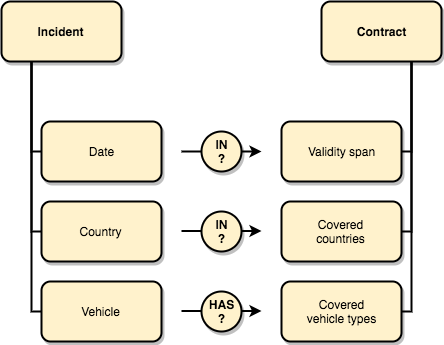

The diagram above was exported from draw.io. Its source (the exported page's mxGraphModel, read from the mxfile embedded in the PNG):
<mxGraphModel dx="946" dy="466" grid="1" gridSize="10" guides="1" tooltips="1" connect="1" arrows="1" fold="1" page="1" pageScale="1" pageWidth="1100" pageHeight="850" math="0" shadow="0">
  <root>
    <mxCell id="HWKZAyj23spnmQKQr-vQ-0" />
    <mxCell id="HWKZAyj23spnmQKQr-vQ-1" parent="HWKZAyj23spnmQKQr-vQ-0" />
    <mxCell id="sspKLydz3VnjwGMYdhbw-1" value="" style="endArrow=classic;html=1;strokeWidth=2;" edge="1" parent="HWKZAyj23spnmQKQr-vQ-1">
      <mxGeometry width="50" height="50" relative="1" as="geometry">
        <mxPoint x="420" y="349.5" as="sourcePoint" />
        <mxPoint x="500" y="349.5" as="targetPoint" />
      </mxGeometry>
    </mxCell>
    <mxCell id="sspKLydz3VnjwGMYdhbw-2" value="" style="endArrow=classic;html=1;strokeWidth=2;" edge="1" parent="HWKZAyj23spnmQKQr-vQ-1">
      <mxGeometry width="50" height="50" relative="1" as="geometry">
        <mxPoint x="420" y="429.5" as="sourcePoint" />
        <mxPoint x="500" y="429.5" as="targetPoint" />
      </mxGeometry>
    </mxCell>
    <mxCell id="sspKLydz3VnjwGMYdhbw-0" value="" style="endArrow=classic;html=1;strokeWidth=2;" edge="1" parent="HWKZAyj23spnmQKQr-vQ-1">
      <mxGeometry width="50" height="50" relative="1" as="geometry">
        <mxPoint x="420" y="270" as="sourcePoint" />
        <mxPoint x="500" y="270" as="targetPoint" />
      </mxGeometry>
    </mxCell>
    <mxCell id="ZW6JOQcvw_z22w_Vow0y-11" style="edgeStyle=orthogonalEdgeStyle;rounded=0;orthogonalLoop=1;jettySize=auto;html=1;exitX=0.25;exitY=1;exitDx=0;exitDy=0;strokeWidth=2;entryX=0;entryY=0.5;entryDx=0;entryDy=0;endArrow=none;endFill=0;" edge="1" parent="HWKZAyj23spnmQKQr-vQ-1" source="ZW6JOQcvw_z22w_Vow0y-0" target="ZW6JOQcvw_z22w_Vow0y-2">
      <mxGeometry relative="1" as="geometry">
        <Array as="points">
          <mxPoint x="270" y="270" />
        </Array>
      </mxGeometry>
    </mxCell>
    <mxCell id="ZW6JOQcvw_z22w_Vow0y-0" value="Incident" style="rounded=1;whiteSpace=wrap;html=1;fontStyle=1;strokeWidth=2;shadow=1;fillColor=#FFF2CC;" vertex="1" parent="HWKZAyj23spnmQKQr-vQ-1">
      <mxGeometry x="240" y="120" width="120" height="60" as="geometry" />
    </mxCell>
    <mxCell id="ZW6JOQcvw_z22w_Vow0y-1" value="Contract" style="rounded=1;whiteSpace=wrap;html=1;fontStyle=1;strokeWidth=2;shadow=1;fillColor=#FFF2CC;" vertex="1" parent="HWKZAyj23spnmQKQr-vQ-1">
      <mxGeometry x="560" y="120" width="120" height="60" as="geometry" />
    </mxCell>
    <mxCell id="ZW6JOQcvw_z22w_Vow0y-2" value="Date" style="rounded=1;whiteSpace=wrap;html=1;fontStyle=0;strokeWidth=2;shadow=1;fillColor=#FFF2CC;" vertex="1" parent="HWKZAyj23spnmQKQr-vQ-1">
      <mxGeometry x="280" y="240" width="120" height="60" as="geometry" />
    </mxCell>
    <mxCell id="ZW6JOQcvw_z22w_Vow0y-3" value="Validity span" style="rounded=1;whiteSpace=wrap;html=1;fontStyle=0;strokeWidth=2;shadow=1;fillColor=#FFF2CC;" vertex="1" parent="HWKZAyj23spnmQKQr-vQ-1">
      <mxGeometry x="520" y="240" width="120" height="60" as="geometry" />
    </mxCell>
    <mxCell id="ZW6JOQcvw_z22w_Vow0y-4" value="Covered&lt;br&gt;countries" style="rounded=1;whiteSpace=wrap;html=1;fontStyle=0;strokeWidth=2;shadow=1;fillColor=#FFF2CC;" vertex="1" parent="HWKZAyj23spnmQKQr-vQ-1">
      <mxGeometry x="520" y="320" width="120" height="60" as="geometry" />
    </mxCell>
    <mxCell id="ZW6JOQcvw_z22w_Vow0y-5" value="Country" style="rounded=1;whiteSpace=wrap;html=1;fontStyle=0;strokeWidth=2;shadow=1;fillColor=#FFF2CC;" vertex="1" parent="HWKZAyj23spnmQKQr-vQ-1">
      <mxGeometry x="280" y="320" width="120" height="60" as="geometry" />
    </mxCell>
    <mxCell id="ZW6JOQcvw_z22w_Vow0y-6" value="Vehicle" style="rounded=1;whiteSpace=wrap;html=1;fontStyle=0;strokeWidth=2;shadow=1;fillColor=#FFF2CC;" vertex="1" parent="HWKZAyj23spnmQKQr-vQ-1">
      <mxGeometry x="280" y="400" width="120" height="60" as="geometry" />
    </mxCell>
    <mxCell id="ZW6JOQcvw_z22w_Vow0y-7" value="Covered&lt;br&gt;vehicle types" style="rounded=1;whiteSpace=wrap;html=1;fontStyle=0;strokeWidth=2;shadow=1;fillColor=#FFF2CC;" vertex="1" parent="HWKZAyj23spnmQKQr-vQ-1">
      <mxGeometry x="520" y="400" width="120" height="60" as="geometry" />
    </mxCell>
    <mxCell id="ZW6JOQcvw_z22w_Vow0y-8" value="IN&lt;br&gt;?" style="ellipse;whiteSpace=wrap;html=1;shadow=1;strokeWidth=2;fillColor=#FFF2CC;fontStyle=1" vertex="1" parent="HWKZAyj23spnmQKQr-vQ-1">
      <mxGeometry x="440" y="250" width="40" height="40" as="geometry" />
    </mxCell>
    <mxCell id="ZW6JOQcvw_z22w_Vow0y-9" value="IN&lt;br&gt;?" style="ellipse;whiteSpace=wrap;html=1;shadow=1;strokeWidth=2;fillColor=#FFF2CC;fontStyle=1" vertex="1" parent="HWKZAyj23spnmQKQr-vQ-1">
      <mxGeometry x="440" y="330" width="40" height="40" as="geometry" />
    </mxCell>
    <mxCell id="ZW6JOQcvw_z22w_Vow0y-10" value="HAS&lt;br&gt;?" style="ellipse;whiteSpace=wrap;html=1;shadow=1;strokeWidth=2;fillColor=#FFF2CC;fontStyle=1" vertex="1" parent="HWKZAyj23spnmQKQr-vQ-1">
      <mxGeometry x="440" y="410" width="40" height="40" as="geometry" />
    </mxCell>
    <mxCell id="ZW6JOQcvw_z22w_Vow0y-12" style="edgeStyle=orthogonalEdgeStyle;rounded=0;orthogonalLoop=1;jettySize=auto;html=1;exitX=0.25;exitY=1;exitDx=0;exitDy=0;strokeWidth=2;entryX=0;entryY=0.5;entryDx=0;entryDy=0;endArrow=none;endFill=0;" edge="1" parent="HWKZAyj23spnmQKQr-vQ-1" source="ZW6JOQcvw_z22w_Vow0y-0" target="ZW6JOQcvw_z22w_Vow0y-5">
      <mxGeometry relative="1" as="geometry">
        <mxPoint x="280" y="190" as="sourcePoint" />
        <mxPoint x="290" y="280" as="targetPoint" />
        <Array as="points">
          <mxPoint x="270" y="350" />
        </Array>
      </mxGeometry>
    </mxCell>
    <mxCell id="ZW6JOQcvw_z22w_Vow0y-13" style="edgeStyle=orthogonalEdgeStyle;rounded=0;orthogonalLoop=1;jettySize=auto;html=1;exitX=0.25;exitY=1;exitDx=0;exitDy=0;strokeWidth=2;entryX=0;entryY=0.5;entryDx=0;entryDy=0;endArrow=none;endFill=0;" edge="1" parent="HWKZAyj23spnmQKQr-vQ-1" source="ZW6JOQcvw_z22w_Vow0y-0" target="ZW6JOQcvw_z22w_Vow0y-6">
      <mxGeometry relative="1" as="geometry">
        <mxPoint x="280" y="190" as="sourcePoint" />
        <mxPoint x="290" y="360" as="targetPoint" />
        <Array as="points">
          <mxPoint x="270" y="430" />
        </Array>
      </mxGeometry>
    </mxCell>
    <mxCell id="ZW6JOQcvw_z22w_Vow0y-14" style="edgeStyle=orthogonalEdgeStyle;rounded=0;orthogonalLoop=1;jettySize=auto;html=1;exitX=0.75;exitY=1;exitDx=0;exitDy=0;strokeWidth=2;endArrow=none;endFill=0;" edge="1" parent="HWKZAyj23spnmQKQr-vQ-1" source="ZW6JOQcvw_z22w_Vow0y-1" target="ZW6JOQcvw_z22w_Vow0y-7">
      <mxGeometry relative="1" as="geometry">
        <mxPoint x="240" y="190" as="sourcePoint" />
        <mxPoint x="640" y="430" as="targetPoint" />
        <Array as="points">
          <mxPoint x="650" y="430" />
        </Array>
      </mxGeometry>
    </mxCell>
    <mxCell id="ZW6JOQcvw_z22w_Vow0y-15" style="edgeStyle=orthogonalEdgeStyle;rounded=0;orthogonalLoop=1;jettySize=auto;html=1;strokeWidth=2;endArrow=none;endFill=0;exitX=0.75;exitY=1;exitDx=0;exitDy=0;entryX=1;entryY=0.5;entryDx=0;entryDy=0;" edge="1" parent="HWKZAyj23spnmQKQr-vQ-1" source="ZW6JOQcvw_z22w_Vow0y-1" target="ZW6JOQcvw_z22w_Vow0y-4">
      <mxGeometry relative="1" as="geometry">
        <mxPoint x="660" y="190" as="sourcePoint" />
        <mxPoint x="650" y="440" as="targetPoint" />
        <Array as="points">
          <mxPoint x="650" y="350" />
        </Array>
      </mxGeometry>
    </mxCell>
    <mxCell id="ZW6JOQcvw_z22w_Vow0y-16" style="edgeStyle=orthogonalEdgeStyle;rounded=0;orthogonalLoop=1;jettySize=auto;html=1;strokeWidth=2;endArrow=none;endFill=0;exitX=0.75;exitY=1;exitDx=0;exitDy=0;entryX=1;entryY=0.5;entryDx=0;entryDy=0;" edge="1" parent="HWKZAyj23spnmQKQr-vQ-1" source="ZW6JOQcvw_z22w_Vow0y-1" target="ZW6JOQcvw_z22w_Vow0y-3">
      <mxGeometry relative="1" as="geometry">
        <mxPoint x="660" y="190" as="sourcePoint" />
        <mxPoint x="650" y="360" as="targetPoint" />
        <Array as="points">
          <mxPoint x="650" y="270" />
        </Array>
      </mxGeometry>
    </mxCell>
  </root>
</mxGraphModel>